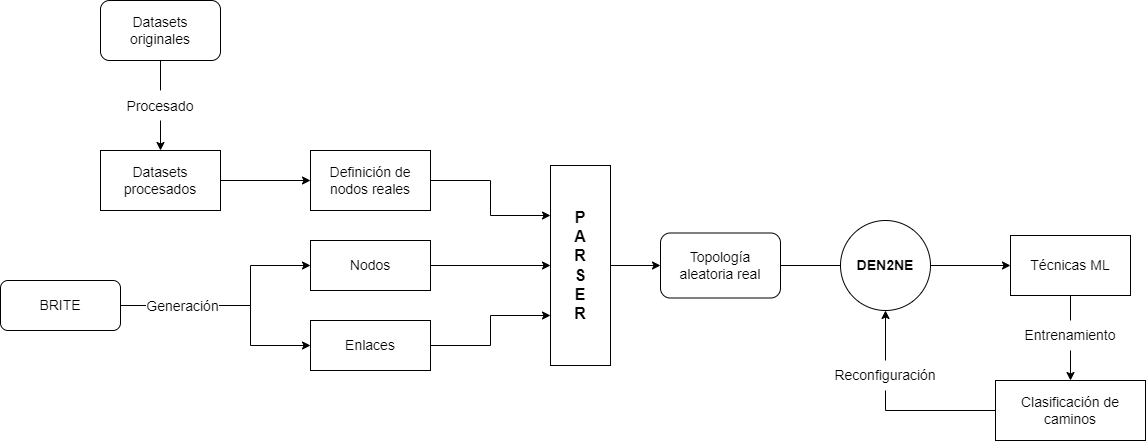

The diagram above was exported from draw.io. Its source (the exported page's mxGraphModel, read from the mxfile embedded in the PNG):
<mxGraphModel dx="1559" dy="1968" grid="1" gridSize="10" guides="1" tooltips="1" connect="1" arrows="1" fold="1" page="1" pageScale="1" pageWidth="827" pageHeight="1169" math="0" shadow="0">
  <root>
    <mxCell id="0" />
    <mxCell id="1" parent="0" />
    <mxCell id="gkBUzeEDDQIDYhiJ-hZV-32" style="edgeStyle=orthogonalEdgeStyle;rounded=0;orthogonalLoop=1;jettySize=auto;html=1;exitX=0.5;exitY=1;exitDx=0;exitDy=0;fontSize=14;startArrow=none;" edge="1" parent="1" source="gkBUzeEDDQIDYhiJ-hZV-31" target="gkBUzeEDDQIDYhiJ-hZV-2">
      <mxGeometry relative="1" as="geometry" />
    </mxCell>
    <mxCell id="gkBUzeEDDQIDYhiJ-hZV-1" value="&lt;font style=&quot;font-size: 14px;&quot;&gt;Datasets originales&lt;/font&gt;" style="rounded=1;whiteSpace=wrap;html=1;" vertex="1" parent="1">
      <mxGeometry x="200" y="-40" width="120" height="60" as="geometry" />
    </mxCell>
    <mxCell id="gkBUzeEDDQIDYhiJ-hZV-13" style="edgeStyle=orthogonalEdgeStyle;rounded=0;orthogonalLoop=1;jettySize=auto;html=1;exitX=1;exitY=0.5;exitDx=0;exitDy=0;entryX=0;entryY=0.5;entryDx=0;entryDy=0;fontSize=14;" edge="1" parent="1" source="gkBUzeEDDQIDYhiJ-hZV-2" target="gkBUzeEDDQIDYhiJ-hZV-4">
      <mxGeometry relative="1" as="geometry" />
    </mxCell>
    <mxCell id="gkBUzeEDDQIDYhiJ-hZV-2" value="&lt;font style=&quot;font-size: 14px;&quot;&gt;Datasets procesados&lt;/font&gt;" style="rounded=0;whiteSpace=wrap;html=1;" vertex="1" parent="1">
      <mxGeometry x="200" y="110" width="120" height="60" as="geometry" />
    </mxCell>
    <mxCell id="gkBUzeEDDQIDYhiJ-hZV-11" style="edgeStyle=orthogonalEdgeStyle;rounded=0;orthogonalLoop=1;jettySize=auto;html=1;exitX=1;exitY=0.5;exitDx=0;exitDy=0;entryX=0;entryY=0.5;entryDx=0;entryDy=0;fontSize=18;" edge="1" parent="1" source="gkBUzeEDDQIDYhiJ-hZV-3" target="gkBUzeEDDQIDYhiJ-hZV-5">
      <mxGeometry relative="1" as="geometry">
        <Array as="points">
          <mxPoint x="350" y="265" />
          <mxPoint x="350" y="225" />
        </Array>
      </mxGeometry>
    </mxCell>
    <mxCell id="gkBUzeEDDQIDYhiJ-hZV-12" style="edgeStyle=orthogonalEdgeStyle;rounded=0;orthogonalLoop=1;jettySize=auto;html=1;exitX=1;exitY=0.5;exitDx=0;exitDy=0;entryX=0;entryY=0.5;entryDx=0;entryDy=0;fontSize=18;" edge="1" parent="1" source="gkBUzeEDDQIDYhiJ-hZV-3" target="gkBUzeEDDQIDYhiJ-hZV-6">
      <mxGeometry relative="1" as="geometry">
        <Array as="points">
          <mxPoint x="350" y="265" />
          <mxPoint x="350" y="305" />
        </Array>
      </mxGeometry>
    </mxCell>
    <mxCell id="gkBUzeEDDQIDYhiJ-hZV-34" value="Generación" style="edgeLabel;html=1;align=center;verticalAlign=middle;resizable=0;points=[];fontSize=14;" vertex="1" connectable="0" parent="gkBUzeEDDQIDYhiJ-hZV-12">
      <mxGeometry x="-0.3944" y="3" relative="1" as="geometry">
        <mxPoint x="-9" y="3" as="offset" />
      </mxGeometry>
    </mxCell>
    <mxCell id="gkBUzeEDDQIDYhiJ-hZV-3" value="&lt;font style=&quot;font-size: 14px;&quot;&gt;BRITE&lt;/font&gt;" style="rounded=1;whiteSpace=wrap;html=1;" vertex="1" parent="1">
      <mxGeometry x="100" y="240" width="120" height="50" as="geometry" />
    </mxCell>
    <mxCell id="gkBUzeEDDQIDYhiJ-hZV-15" style="edgeStyle=orthogonalEdgeStyle;rounded=0;orthogonalLoop=1;jettySize=auto;html=1;exitX=1;exitY=0.5;exitDx=0;exitDy=0;entryX=0;entryY=0.25;entryDx=0;entryDy=0;fontSize=14;" edge="1" parent="1" source="gkBUzeEDDQIDYhiJ-hZV-4" target="gkBUzeEDDQIDYhiJ-hZV-9">
      <mxGeometry relative="1" as="geometry" />
    </mxCell>
    <mxCell id="gkBUzeEDDQIDYhiJ-hZV-4" value="&lt;font style=&quot;font-size: 14px;&quot;&gt;Definición de nodos reales&lt;/font&gt;" style="rounded=0;whiteSpace=wrap;html=1;" vertex="1" parent="1">
      <mxGeometry x="410" y="110" width="120" height="60" as="geometry" />
    </mxCell>
    <mxCell id="gkBUzeEDDQIDYhiJ-hZV-17" style="edgeStyle=orthogonalEdgeStyle;rounded=0;orthogonalLoop=1;jettySize=auto;html=1;exitX=1;exitY=0.5;exitDx=0;exitDy=0;entryX=0;entryY=0.5;entryDx=0;entryDy=0;fontSize=14;" edge="1" parent="1" source="gkBUzeEDDQIDYhiJ-hZV-5" target="gkBUzeEDDQIDYhiJ-hZV-9">
      <mxGeometry relative="1" as="geometry" />
    </mxCell>
    <mxCell id="gkBUzeEDDQIDYhiJ-hZV-5" value="&lt;font style=&quot;font-size: 14px;&quot;&gt;Nodos&lt;/font&gt;" style="rounded=0;whiteSpace=wrap;html=1;" vertex="1" parent="1">
      <mxGeometry x="410" y="200" width="120" height="50" as="geometry" />
    </mxCell>
    <mxCell id="gkBUzeEDDQIDYhiJ-hZV-23" style="edgeStyle=orthogonalEdgeStyle;rounded=0;orthogonalLoop=1;jettySize=auto;html=1;exitX=1;exitY=0.5;exitDx=0;exitDy=0;entryX=0;entryY=0.75;entryDx=0;entryDy=0;fontSize=14;" edge="1" parent="1" source="gkBUzeEDDQIDYhiJ-hZV-6" target="gkBUzeEDDQIDYhiJ-hZV-9">
      <mxGeometry relative="1" as="geometry" />
    </mxCell>
    <mxCell id="gkBUzeEDDQIDYhiJ-hZV-6" value="&lt;font style=&quot;font-size: 14px;&quot;&gt;Enlaces&lt;/font&gt;" style="rounded=0;whiteSpace=wrap;html=1;" vertex="1" parent="1">
      <mxGeometry x="410" y="280" width="120" height="50" as="geometry" />
    </mxCell>
    <mxCell id="gkBUzeEDDQIDYhiJ-hZV-22" style="edgeStyle=orthogonalEdgeStyle;rounded=0;orthogonalLoop=1;jettySize=auto;html=1;exitX=1;exitY=0.5;exitDx=0;exitDy=0;fontSize=14;" edge="1" parent="1" source="gkBUzeEDDQIDYhiJ-hZV-9" target="gkBUzeEDDQIDYhiJ-hZV-21">
      <mxGeometry relative="1" as="geometry" />
    </mxCell>
    <mxCell id="gkBUzeEDDQIDYhiJ-hZV-9" value="&lt;font style=&quot;font-size: 16px;&quot;&gt;&lt;b style=&quot;&quot;&gt;P&lt;br&gt;A&lt;br&gt;R&lt;br&gt;S&lt;br&gt;E&lt;br&gt;R&lt;/b&gt;&lt;/font&gt;" style="rounded=0;whiteSpace=wrap;html=1;" vertex="1" parent="1">
      <mxGeometry x="650" y="125" width="60" height="200" as="geometry" />
    </mxCell>
    <mxCell id="gkBUzeEDDQIDYhiJ-hZV-29" style="edgeStyle=orthogonalEdgeStyle;rounded=0;orthogonalLoop=1;jettySize=auto;html=1;exitX=1;exitY=0.5;exitDx=0;exitDy=0;entryX=0;entryY=0.5;entryDx=0;entryDy=0;fontSize=16;startArrow=none;" edge="1" parent="1" source="gkBUzeEDDQIDYhiJ-hZV-38" target="gkBUzeEDDQIDYhiJ-hZV-28">
      <mxGeometry relative="1" as="geometry" />
    </mxCell>
    <mxCell id="gkBUzeEDDQIDYhiJ-hZV-21" value="&lt;font style=&quot;font-size: 14px;&quot;&gt;Topología aleatoria real&lt;/font&gt;" style="rounded=1;whiteSpace=wrap;html=1;" vertex="1" parent="1">
      <mxGeometry x="760" y="192.5" width="120" height="65" as="geometry" />
    </mxCell>
    <mxCell id="gkBUzeEDDQIDYhiJ-hZV-44" style="edgeStyle=orthogonalEdgeStyle;rounded=0;orthogonalLoop=1;jettySize=auto;html=1;exitX=0.5;exitY=1;exitDx=0;exitDy=0;entryX=0.5;entryY=0;entryDx=0;entryDy=0;fontSize=14;startArrow=none;" edge="1" parent="1" source="gkBUzeEDDQIDYhiJ-hZV-45" target="gkBUzeEDDQIDYhiJ-hZV-39">
      <mxGeometry relative="1" as="geometry" />
    </mxCell>
    <mxCell id="gkBUzeEDDQIDYhiJ-hZV-28" value="&lt;font style=&quot;font-size: 14px;&quot;&gt;Técnicas ML&lt;/font&gt;" style="rounded=0;whiteSpace=wrap;html=1;" vertex="1" parent="1">
      <mxGeometry x="1110" y="195" width="120" height="60" as="geometry" />
    </mxCell>
    <mxCell id="gkBUzeEDDQIDYhiJ-hZV-33" value="" style="edgeStyle=orthogonalEdgeStyle;rounded=0;orthogonalLoop=1;jettySize=auto;html=1;exitX=0.5;exitY=1;exitDx=0;exitDy=0;fontSize=14;endArrow=none;" edge="1" parent="1" source="gkBUzeEDDQIDYhiJ-hZV-1">
      <mxGeometry relative="1" as="geometry">
        <mxPoint x="259.9999999999998" y="39.94" as="sourcePoint" />
        <mxPoint x="260.0000000000002" y="49.94" as="targetPoint" />
      </mxGeometry>
    </mxCell>
    <mxCell id="gkBUzeEDDQIDYhiJ-hZV-31" value="&lt;font style=&quot;font-size: 14px;&quot;&gt;Procesado&lt;/font&gt;" style="text;html=1;strokeColor=none;fillColor=none;align=center;verticalAlign=middle;whiteSpace=wrap;rounded=0;fontSize=16;" vertex="1" parent="1">
      <mxGeometry x="230" y="50" width="60" height="30" as="geometry" />
    </mxCell>
    <mxCell id="gkBUzeEDDQIDYhiJ-hZV-53" style="edgeStyle=orthogonalEdgeStyle;rounded=0;orthogonalLoop=1;jettySize=auto;html=1;entryX=0.5;entryY=1;entryDx=0;entryDy=0;fontSize=14;startArrow=none;exitX=0.5;exitY=0;exitDx=0;exitDy=0;" edge="1" parent="1" source="gkBUzeEDDQIDYhiJ-hZV-54" target="gkBUzeEDDQIDYhiJ-hZV-38">
      <mxGeometry relative="1" as="geometry">
        <mxPoint x="985" y="325" as="sourcePoint" />
      </mxGeometry>
    </mxCell>
    <mxCell id="gkBUzeEDDQIDYhiJ-hZV-39" value="&lt;font style=&quot;font-size: 14px;&quot;&gt;Clasificación de caminos&lt;/font&gt;" style="rounded=0;whiteSpace=wrap;html=1;" vertex="1" parent="1">
      <mxGeometry x="1095" y="340" width="150" height="60" as="geometry" />
    </mxCell>
    <mxCell id="gkBUzeEDDQIDYhiJ-hZV-42" value="" style="edgeStyle=orthogonalEdgeStyle;rounded=0;orthogonalLoop=1;jettySize=auto;html=1;exitX=1;exitY=0.5;exitDx=0;exitDy=0;entryX=0;entryY=0.5;entryDx=0;entryDy=0;fontSize=16;endArrow=none;" edge="1" parent="1" source="gkBUzeEDDQIDYhiJ-hZV-21" target="gkBUzeEDDQIDYhiJ-hZV-38">
      <mxGeometry relative="1" as="geometry">
        <mxPoint x="880" y="225" as="sourcePoint" />
        <mxPoint x="1150" y="225" as="targetPoint" />
      </mxGeometry>
    </mxCell>
    <mxCell id="gkBUzeEDDQIDYhiJ-hZV-38" value="&lt;b&gt;DEN2NE&lt;/b&gt;" style="ellipse;whiteSpace=wrap;html=1;aspect=fixed;fontSize=14;" vertex="1" parent="1">
      <mxGeometry x="940" y="180" width="90" height="90" as="geometry" />
    </mxCell>
    <mxCell id="gkBUzeEDDQIDYhiJ-hZV-46" value="" style="edgeStyle=orthogonalEdgeStyle;rounded=0;orthogonalLoop=1;jettySize=auto;html=1;exitX=0.5;exitY=1;exitDx=0;exitDy=0;entryX=0.5;entryY=0;entryDx=0;entryDy=0;fontSize=14;endArrow=none;" edge="1" parent="1" source="gkBUzeEDDQIDYhiJ-hZV-28" target="gkBUzeEDDQIDYhiJ-hZV-45">
      <mxGeometry relative="1" as="geometry">
        <mxPoint x="1169.9999999999995" y="255" as="sourcePoint" />
        <mxPoint x="1169.9999999999995" y="325" as="targetPoint" />
      </mxGeometry>
    </mxCell>
    <mxCell id="gkBUzeEDDQIDYhiJ-hZV-45" value="Entrenamiento" style="text;html=1;strokeColor=none;fillColor=none;align=center;verticalAlign=middle;whiteSpace=wrap;rounded=0;fontSize=14;" vertex="1" parent="1">
      <mxGeometry x="1140" y="280" width="60" height="30" as="geometry" />
    </mxCell>
    <mxCell id="gkBUzeEDDQIDYhiJ-hZV-55" value="" style="edgeStyle=orthogonalEdgeStyle;rounded=0;orthogonalLoop=1;jettySize=auto;html=1;exitX=0;exitY=0.5;exitDx=0;exitDy=0;entryX=0.5;entryY=1;entryDx=0;entryDy=0;fontSize=14;endArrow=none;" edge="1" parent="1" source="gkBUzeEDDQIDYhiJ-hZV-39" target="gkBUzeEDDQIDYhiJ-hZV-54">
      <mxGeometry relative="1" as="geometry">
        <mxPoint x="1095" y="370" as="sourcePoint" />
        <mxPoint x="985" y="270" as="targetPoint" />
      </mxGeometry>
    </mxCell>
    <mxCell id="gkBUzeEDDQIDYhiJ-hZV-54" value="Reconfiguración" style="text;html=1;strokeColor=none;fillColor=none;align=center;verticalAlign=middle;whiteSpace=wrap;rounded=0;fontSize=14;" vertex="1" parent="1">
      <mxGeometry x="955" y="320" width="60" height="30" as="geometry" />
    </mxCell>
  </root>
</mxGraphModel>